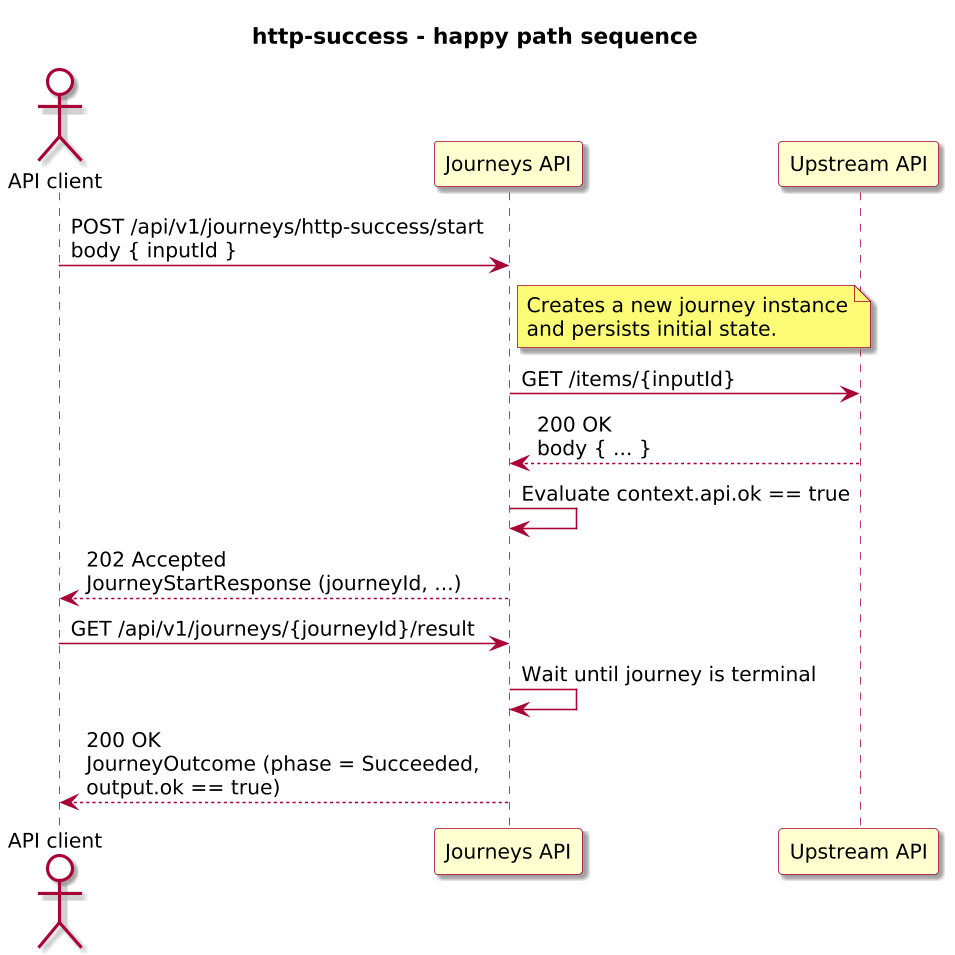

The diagram above was rendered by PlantUML. Its source (embedded in the PNG):
@startuml

skinparam BackgroundColor #FFFFFF
skinparam Shadowing true

skinparam DefaultFontName "SansSerif"
skinparam DefaultFontSize 13
skinparam DefaultFontStyle plain

skinparam dpi 150

skinparam sequence {
  ArrowColor #A80036
  LifeLineBorderColor #A80036
  LifeLineBackgroundColor #FFFFFF
}

skinparam Note {
  BackgroundColor #FBFB77
  BorderColor #A80036
}

skinparam ParticipantBorderColor #A80036
skinparam ParticipantBackgroundColor #FEFECE

skinparam ActorBorderColor #A80036
skinparam ActorBackgroundColor #FFFFFF
skinparam SequenceActorBorderThickness 2

skinparam state {
  BorderColor #A80036
  BackgroundColor #FEFECE
}

skinparam activity {
  ArrowColor #A80036
  BackgroundColor #FEFECE
  BorderColor #A80036
}

!include journey-diagram-theme.puml
title http-success - happy path sequence

actor "API client" as Client
participant "Journeys API" as Journeys
participant "Upstream API" as Upstream

Client -> Journeys: POST /api/v1/journeys/http-success/start\nbody { inputId }
note right of Journeys
  Creates a new journey instance
  and persists initial state.
end note

Journeys -> Upstream: GET /items/{inputId}
Upstream --> Journeys: 200 OK\nbody { ... }

Journeys -> Journeys: Evaluate context.api.ok == true
Journeys --> Client: 202 Accepted\nJourneyStartResponse (journeyId, ...)

Client -> Journeys: GET /api/v1/journeys/{journeyId}/result
Journeys -> Journeys: Wait until journey is terminal
Journeys --> Client: 200 OK\nJourneyOutcome (phase = Succeeded,\noutput.ok == true)

@enduml